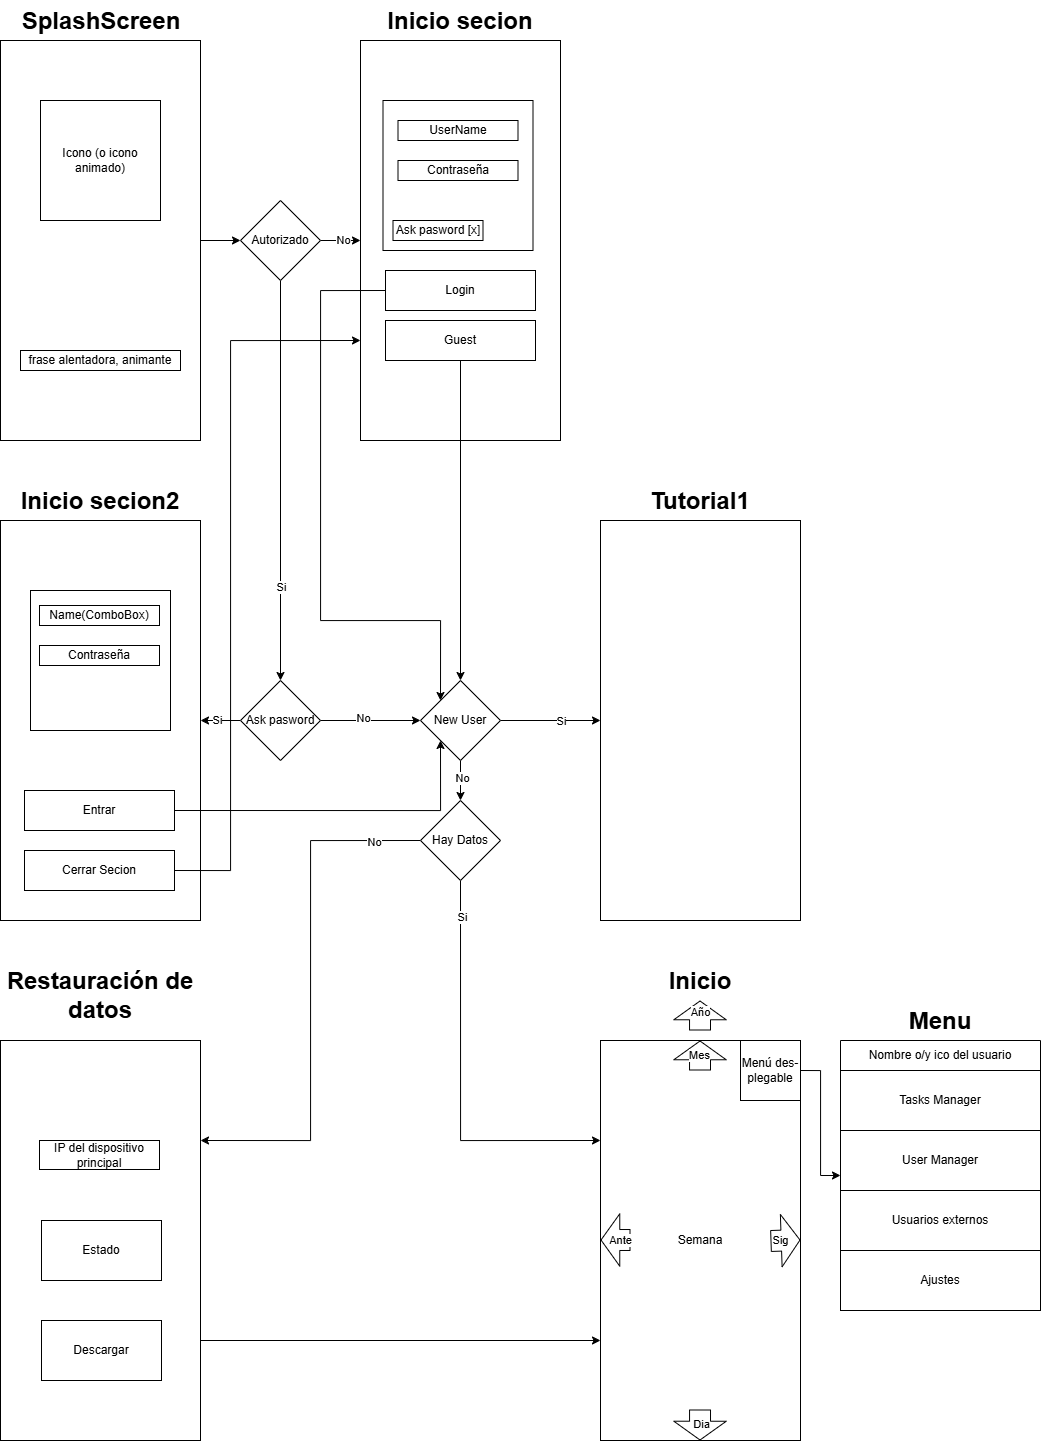

The diagram above was exported from draw.io. Its source (the exported page's mxGraphModel, read from the mxfile embedded in the PNG):
<mxGraphModel dx="1399" dy="1115" grid="1" gridSize="10" guides="1" tooltips="1" connect="1" arrows="1" fold="1" page="1" pageScale="1" pageWidth="827" pageHeight="1169" math="0" shadow="0">
  <root>
    <mxCell id="0" />
    <mxCell id="1" parent="0" />
    <mxCell id="8eNUquFLGl9SSKCO923A-12" edge="1" parent="1" source="l7YxLy1BU2-DmMlbjL12-2" style="edgeStyle=orthogonalEdgeStyle;rounded=0;orthogonalLoop=1;jettySize=auto;html=1;exitX=1;exitY=0.5;exitDx=0;exitDy=0;entryX=0;entryY=0.5;entryDx=0;entryDy=0;fontColor=default;labelBackgroundColor=none;" target="8eNUquFLGl9SSKCO923A-5">
      <mxGeometry relative="1" as="geometry" />
    </mxCell>
    <mxCell id="l7YxLy1BU2-DmMlbjL12-2" parent="1" style="rounded=0;whiteSpace=wrap;html=1;labelBackgroundColor=none;" value="" vertex="1">
      <mxGeometry height="400" width="200" y="40" as="geometry" />
    </mxCell>
    <mxCell id="8eNUquFLGl9SSKCO923A-2" parent="1" style="text;html=1;whiteSpace=wrap;overflow=hidden;rounded=0;align=center;labelBackgroundColor=none;" value="&lt;h1 style=&quot;margin-top: 0px;&quot;&gt;SplashScreen&lt;/h1&gt;" vertex="1">
      <mxGeometry height="40" width="200" x="1" as="geometry" />
    </mxCell>
    <mxCell id="8eNUquFLGl9SSKCO923A-3" parent="1" style="whiteSpace=wrap;html=1;aspect=fixed;labelBackgroundColor=none;" value="Icono (o icono animado)" vertex="1">
      <mxGeometry height="120" width="120" x="40" y="100" as="geometry" />
    </mxCell>
    <mxCell id="8eNUquFLGl9SSKCO923A-4" parent="1" style="rounded=0;whiteSpace=wrap;html=1;labelBackgroundColor=none;" value="frase alentadora, animante" vertex="1">
      <mxGeometry height="20" width="160" x="20" y="350" as="geometry" />
    </mxCell>
    <mxCell id="8eNUquFLGl9SSKCO923A-11" edge="1" parent="1" source="8eNUquFLGl9SSKCO923A-5" style="edgeStyle=orthogonalEdgeStyle;rounded=0;orthogonalLoop=1;jettySize=auto;html=1;exitX=1;exitY=0.5;exitDx=0;exitDy=0;entryX=0;entryY=0.5;entryDx=0;entryDy=0;fontColor=default;labelBackgroundColor=none;" target="8eNUquFLGl9SSKCO923A-6">
      <mxGeometry relative="1" as="geometry" />
    </mxCell>
    <mxCell id="8eNUquFLGl9SSKCO923A-13" connectable="0" parent="8eNUquFLGl9SSKCO923A-11" style="edgeLabel;html=1;align=center;verticalAlign=middle;resizable=0;points=[];" value="No" vertex="1">
      <mxGeometry relative="1" x="0.16" y="1" as="geometry">
        <mxPoint as="offset" />
      </mxGeometry>
    </mxCell>
    <mxCell id="8eNUquFLGl9SSKCO923A-18" edge="1" parent="1" source="8eNUquFLGl9SSKCO923A-5" style="edgeStyle=orthogonalEdgeStyle;rounded=0;orthogonalLoop=1;jettySize=auto;html=1;exitX=0.5;exitY=1;exitDx=0;exitDy=0;entryX=0.5;entryY=0;entryDx=0;entryDy=0;" target="8eNUquFLGl9SSKCO923A-24">
      <mxGeometry relative="1" as="geometry">
        <mxPoint x="320" y="470" as="targetPoint" />
      </mxGeometry>
    </mxCell>
    <mxCell id="8eNUquFLGl9SSKCO923A-19" connectable="0" parent="8eNUquFLGl9SSKCO923A-18" style="edgeLabel;html=1;align=center;verticalAlign=middle;resizable=0;points=[];" value="Si" vertex="1">
      <mxGeometry relative="1" x="0.5353" as="geometry">
        <mxPoint as="offset" />
      </mxGeometry>
    </mxCell>
    <mxCell id="8eNUquFLGl9SSKCO923A-5" parent="1" style="rhombus;whiteSpace=wrap;html=1;labelBackgroundColor=none;" value="Autorizado" vertex="1">
      <mxGeometry height="80" width="80" x="240" y="200" as="geometry" />
    </mxCell>
    <mxCell id="8eNUquFLGl9SSKCO923A-6" parent="1" style="rounded=0;whiteSpace=wrap;html=1;labelBackgroundColor=none;" value="" vertex="1">
      <mxGeometry height="400" width="200" x="360" y="40" as="geometry" />
    </mxCell>
    <mxCell id="8eNUquFLGl9SSKCO923A-7" parent="1" style="text;html=1;whiteSpace=wrap;overflow=hidden;rounded=0;align=center;labelBackgroundColor=none;" value="&lt;h1 style=&quot;margin-top: 0px;&quot;&gt;Inicio secion&lt;/h1&gt;" vertex="1">
      <mxGeometry height="40" width="200" x="360" as="geometry" />
    </mxCell>
    <mxCell id="8eNUquFLGl9SSKCO923A-8" parent="1" style="whiteSpace=wrap;html=1;aspect=fixed;labelBackgroundColor=none;" value="" vertex="1">
      <mxGeometry height="150" width="150" x="382.5" y="100" as="geometry" />
    </mxCell>
    <mxCell id="8eNUquFLGl9SSKCO923A-14" parent="1" style="rounded=0;whiteSpace=wrap;html=1;labelBackgroundColor=none;" value="" vertex="1">
      <mxGeometry height="400" width="200" y="520" as="geometry" />
    </mxCell>
    <mxCell id="8eNUquFLGl9SSKCO923A-20" parent="1" style="rounded=0;whiteSpace=wrap;html=1;" value="UserName" vertex="1">
      <mxGeometry height="20" width="120" x="397.5" y="120" as="geometry" />
    </mxCell>
    <mxCell id="8eNUquFLGl9SSKCO923A-21" parent="1" style="rounded=0;whiteSpace=wrap;html=1;" value="Contraseña" vertex="1">
      <mxGeometry height="20" width="120" x="397.5" y="160" as="geometry" />
    </mxCell>
    <mxCell id="8eNUquFLGl9SSKCO923A-23" parent="1" style="rounded=0;whiteSpace=wrap;html=1;" value="Ask pasword [x]" vertex="1">
      <mxGeometry height="20" width="90" x="392.5" y="220" as="geometry" />
    </mxCell>
    <mxCell id="8eNUquFLGl9SSKCO923A-25" edge="1" parent="1" source="8eNUquFLGl9SSKCO923A-24" style="edgeStyle=orthogonalEdgeStyle;rounded=0;orthogonalLoop=1;jettySize=auto;html=1;exitX=0;exitY=0.5;exitDx=0;exitDy=0;entryX=1;entryY=0.5;entryDx=0;entryDy=0;" target="8eNUquFLGl9SSKCO923A-14">
      <mxGeometry relative="1" as="geometry" />
    </mxCell>
    <mxCell id="8eNUquFLGl9SSKCO923A-26" connectable="0" parent="8eNUquFLGl9SSKCO923A-25" style="edgeLabel;html=1;align=center;verticalAlign=middle;resizable=0;points=[];" value="Si" vertex="1">
      <mxGeometry relative="1" x="0.1852" y="-1" as="geometry">
        <mxPoint as="offset" />
      </mxGeometry>
    </mxCell>
    <mxCell id="8eNUquFLGl9SSKCO923A-41" edge="1" parent="1" source="8eNUquFLGl9SSKCO923A-24" style="edgeStyle=orthogonalEdgeStyle;rounded=0;orthogonalLoop=1;jettySize=auto;html=1;exitX=1;exitY=0.5;exitDx=0;exitDy=0;entryX=0;entryY=0.5;entryDx=0;entryDy=0;" target="8eNUquFLGl9SSKCO923A-58">
      <mxGeometry relative="1" as="geometry">
        <mxPoint x="350" y="720" as="targetPoint" />
      </mxGeometry>
    </mxCell>
    <mxCell id="8eNUquFLGl9SSKCO923A-42" connectable="0" parent="8eNUquFLGl9SSKCO923A-41" style="edgeLabel;html=1;align=center;verticalAlign=middle;resizable=0;points=[];" value="No" vertex="1">
      <mxGeometry relative="1" x="-0.15" y="3" as="geometry">
        <mxPoint as="offset" />
      </mxGeometry>
    </mxCell>
    <mxCell id="8eNUquFLGl9SSKCO923A-24" parent="1" style="rhombus;whiteSpace=wrap;html=1;" value="Ask pasword" vertex="1">
      <mxGeometry height="80" width="80" x="240" y="680" as="geometry" />
    </mxCell>
    <mxCell id="8eNUquFLGl9SSKCO923A-27" parent="1" style="rounded=0;whiteSpace=wrap;html=1;labelBackgroundColor=none;" value="" vertex="1">
      <mxGeometry height="400" width="200" x="600" y="520" as="geometry" />
    </mxCell>
    <mxCell id="8eNUquFLGl9SSKCO923A-28" parent="1" style="text;html=1;whiteSpace=wrap;overflow=hidden;rounded=0;align=center;labelBackgroundColor=none;" value="&lt;h1 style=&quot;margin-top: 0px;&quot;&gt;Tutorial1&lt;/h1&gt;" vertex="1">
      <mxGeometry height="40" width="200" x="600" y="480" as="geometry" />
    </mxCell>
    <mxCell id="8eNUquFLGl9SSKCO923A-30" parent="1" style="text;html=1;whiteSpace=wrap;overflow=hidden;rounded=0;align=center;labelBackgroundColor=none;" value="&lt;h1 style=&quot;margin-top: 0px;&quot;&gt;Inicio secion2&lt;/h1&gt;" vertex="1">
      <mxGeometry height="40" width="200" y="480" as="geometry" />
    </mxCell>
    <mxCell id="8eNUquFLGl9SSKCO923A-31" parent="1" style="whiteSpace=wrap;html=1;aspect=fixed;labelBackgroundColor=none;" value="" vertex="1">
      <mxGeometry height="140" width="140" x="30" y="590" as="geometry" />
    </mxCell>
    <mxCell id="8eNUquFLGl9SSKCO923A-32" parent="1" style="rounded=0;whiteSpace=wrap;html=1;" value="Name(ComboBox)" vertex="1">
      <mxGeometry height="20" width="120" x="39" y="605" as="geometry" />
    </mxCell>
    <mxCell id="8eNUquFLGl9SSKCO923A-33" parent="1" style="rounded=0;whiteSpace=wrap;html=1;" value="Contraseña" vertex="1">
      <mxGeometry height="20" width="120" x="39" y="645" as="geometry" />
    </mxCell>
    <mxCell id="8eNUquFLGl9SSKCO923A-36" parent="1" style="rounded=0;whiteSpace=wrap;html=1;labelBackgroundColor=none;" value="Cerrar Secion" vertex="1">
      <mxGeometry height="40" width="150" x="24" y="850" as="geometry" />
    </mxCell>
    <mxCell id="8eNUquFLGl9SSKCO923A-43" edge="1" parent="1" source="8eNUquFLGl9SSKCO923A-37" style="edgeStyle=orthogonalEdgeStyle;rounded=0;orthogonalLoop=1;jettySize=auto;html=1;exitX=0;exitY=0.5;exitDx=0;exitDy=0;entryX=0;entryY=0;entryDx=0;entryDy=0;" target="8eNUquFLGl9SSKCO923A-58">
      <mxGeometry relative="1" as="geometry">
        <Array as="points">
          <mxPoint x="320" y="290" />
          <mxPoint x="320" y="620" />
          <mxPoint x="440" y="620" />
        </Array>
        <mxPoint x="350" y="620" as="targetPoint" />
      </mxGeometry>
    </mxCell>
    <mxCell id="8eNUquFLGl9SSKCO923A-37" parent="1" style="rounded=0;whiteSpace=wrap;html=1;labelBackgroundColor=none;" value="Login" vertex="1">
      <mxGeometry height="40" width="150" x="385" y="270" as="geometry" />
    </mxCell>
    <mxCell id="8eNUquFLGl9SSKCO923A-39" edge="1" parent="1" source="8eNUquFLGl9SSKCO923A-36" style="edgeStyle=orthogonalEdgeStyle;rounded=0;orthogonalLoop=1;jettySize=auto;html=1;exitX=1;exitY=0.5;exitDx=0;exitDy=0;entryX=0;entryY=0.75;entryDx=0;entryDy=0;" target="8eNUquFLGl9SSKCO923A-6">
      <mxGeometry relative="1" as="geometry">
        <Array as="points">
          <mxPoint x="230" y="870" />
          <mxPoint x="230" y="340" />
        </Array>
      </mxGeometry>
    </mxCell>
    <mxCell id="8eNUquFLGl9SSKCO923A-40" edge="1" parent="1" source="8eNUquFLGl9SSKCO923A-38" style="edgeStyle=orthogonalEdgeStyle;rounded=0;orthogonalLoop=1;jettySize=auto;html=1;exitX=1;exitY=0.5;exitDx=0;exitDy=0;entryX=0;entryY=1;entryDx=0;entryDy=0;" target="8eNUquFLGl9SSKCO923A-58">
      <mxGeometry relative="1" as="geometry">
        <mxPoint x="350" y="820" as="targetPoint" />
      </mxGeometry>
    </mxCell>
    <mxCell id="8eNUquFLGl9SSKCO923A-38" parent="1" style="rounded=0;whiteSpace=wrap;html=1;labelBackgroundColor=none;" value="Entrar" vertex="1">
      <mxGeometry height="40" width="150" x="24" y="790" as="geometry" />
    </mxCell>
    <mxCell id="8eNUquFLGl9SSKCO923A-59" edge="1" parent="1" source="8eNUquFLGl9SSKCO923A-58" style="edgeStyle=orthogonalEdgeStyle;rounded=0;orthogonalLoop=1;jettySize=auto;html=1;exitX=1;exitY=0.5;exitDx=0;exitDy=0;entryX=0;entryY=0.5;entryDx=0;entryDy=0;" target="8eNUquFLGl9SSKCO923A-27">
      <mxGeometry relative="1" as="geometry" />
    </mxCell>
    <mxCell id="8eNUquFLGl9SSKCO923A-60" connectable="0" parent="8eNUquFLGl9SSKCO923A-59" style="edgeLabel;html=1;align=center;verticalAlign=middle;resizable=0;points=[];" value="Si" vertex="1">
      <mxGeometry relative="1" x="0.2" as="geometry">
        <mxPoint as="offset" />
      </mxGeometry>
    </mxCell>
    <mxCell id="8eNUquFLGl9SSKCO923A-69" edge="1" parent="1" source="8eNUquFLGl9SSKCO923A-58" style="edgeStyle=orthogonalEdgeStyle;rounded=0;orthogonalLoop=1;jettySize=auto;html=1;exitX=0.5;exitY=1;exitDx=0;exitDy=0;entryX=0.5;entryY=0;entryDx=0;entryDy=0;" target="8eNUquFLGl9SSKCO923A-68">
      <mxGeometry relative="1" as="geometry" />
    </mxCell>
    <mxCell id="8eNUquFLGl9SSKCO923A-70" connectable="0" parent="8eNUquFLGl9SSKCO923A-69" style="edgeLabel;html=1;align=center;verticalAlign=middle;resizable=0;points=[];" value="No" vertex="1">
      <mxGeometry relative="1" x="-0.15" y="1" as="geometry">
        <mxPoint as="offset" />
      </mxGeometry>
    </mxCell>
    <mxCell id="8eNUquFLGl9SSKCO923A-58" parent="1" style="rhombus;whiteSpace=wrap;html=1;" value="New User" vertex="1">
      <mxGeometry height="80" width="80" x="420" y="680" as="geometry" />
    </mxCell>
    <mxCell id="8eNUquFLGl9SSKCO923A-80" edge="1" parent="1" source="8eNUquFLGl9SSKCO923A-61" style="edgeStyle=orthogonalEdgeStyle;rounded=0;orthogonalLoop=1;jettySize=auto;html=1;exitX=1;exitY=0.75;exitDx=0;exitDy=0;entryX=0;entryY=0.75;entryDx=0;entryDy=0;" target="8eNUquFLGl9SSKCO923A-73">
      <mxGeometry relative="1" as="geometry" />
    </mxCell>
    <mxCell id="8eNUquFLGl9SSKCO923A-61" parent="1" style="rounded=0;whiteSpace=wrap;html=1;labelBackgroundColor=none;" value="" vertex="1">
      <mxGeometry height="400" width="200" y="1040" as="geometry" />
    </mxCell>
    <mxCell id="8eNUquFLGl9SSKCO923A-62" parent="1" style="text;html=1;whiteSpace=wrap;overflow=hidden;rounded=0;align=center;labelBackgroundColor=none;" value="&lt;h1 style=&quot;margin-top: 0px;&quot;&gt;Restauración de datos&lt;/h1&gt;" vertex="1">
      <mxGeometry height="80" width="200" y="960" as="geometry" />
    </mxCell>
    <mxCell id="8eNUquFLGl9SSKCO923A-67" edge="1" parent="1" source="8eNUquFLGl9SSKCO923A-66" style="edgeStyle=orthogonalEdgeStyle;rounded=0;orthogonalLoop=1;jettySize=auto;html=1;exitX=0.5;exitY=1;exitDx=0;exitDy=0;entryX=0.5;entryY=0;entryDx=0;entryDy=0;" target="8eNUquFLGl9SSKCO923A-58">
      <mxGeometry relative="1" as="geometry">
        <Array as="points">
          <mxPoint x="460" y="360" />
          <mxPoint x="460" y="360" />
        </Array>
      </mxGeometry>
    </mxCell>
    <mxCell id="8eNUquFLGl9SSKCO923A-66" parent="1" style="rounded=0;whiteSpace=wrap;html=1;labelBackgroundColor=none;" value="Guest" vertex="1">
      <mxGeometry height="40" width="150" x="385" y="320" as="geometry" />
    </mxCell>
    <mxCell id="8eNUquFLGl9SSKCO923A-71" edge="1" parent="1" source="8eNUquFLGl9SSKCO923A-68" style="edgeStyle=orthogonalEdgeStyle;rounded=0;orthogonalLoop=1;jettySize=auto;html=1;exitX=0;exitY=0.5;exitDx=0;exitDy=0;entryX=1;entryY=0.25;entryDx=0;entryDy=0;" target="8eNUquFLGl9SSKCO923A-61">
      <mxGeometry relative="1" as="geometry" />
    </mxCell>
    <mxCell id="8eNUquFLGl9SSKCO923A-72" connectable="0" parent="8eNUquFLGl9SSKCO923A-71" style="edgeLabel;html=1;align=center;verticalAlign=middle;resizable=0;points=[];" value="No" vertex="1">
      <mxGeometry relative="1" x="-0.8192" y="1" as="geometry">
        <mxPoint as="offset" />
      </mxGeometry>
    </mxCell>
    <mxCell id="8eNUquFLGl9SSKCO923A-75" edge="1" parent="1" source="8eNUquFLGl9SSKCO923A-68" style="edgeStyle=orthogonalEdgeStyle;rounded=0;orthogonalLoop=1;jettySize=auto;html=1;exitX=0.5;exitY=1;exitDx=0;exitDy=0;entryX=0;entryY=0.25;entryDx=0;entryDy=0;" target="8eNUquFLGl9SSKCO923A-73">
      <mxGeometry relative="1" as="geometry" />
    </mxCell>
    <mxCell id="8eNUquFLGl9SSKCO923A-76" connectable="0" parent="8eNUquFLGl9SSKCO923A-75" style="edgeLabel;html=1;align=center;verticalAlign=middle;resizable=0;points=[];" value="Si" vertex="1">
      <mxGeometry relative="1" x="-0.82" y="1" as="geometry">
        <mxPoint as="offset" />
      </mxGeometry>
    </mxCell>
    <mxCell id="8eNUquFLGl9SSKCO923A-68" parent="1" style="rhombus;whiteSpace=wrap;html=1;" value="Hay Datos" vertex="1">
      <mxGeometry height="80" width="80" x="420" y="800" as="geometry" />
    </mxCell>
    <mxCell id="8eNUquFLGl9SSKCO923A-73" parent="1" style="rounded=0;whiteSpace=wrap;html=1;labelBackgroundColor=none;" value="Semana" vertex="1">
      <mxGeometry height="400" width="200" x="600" y="1040" as="geometry" />
    </mxCell>
    <mxCell id="8eNUquFLGl9SSKCO923A-74" parent="1" style="text;html=1;whiteSpace=wrap;overflow=hidden;rounded=0;align=center;labelBackgroundColor=none;" value="&lt;h1 style=&quot;margin-top: 0px;&quot;&gt;Inicio&lt;/h1&gt;" vertex="1">
      <mxGeometry height="40" width="200" x="600" y="960" as="geometry" />
    </mxCell>
    <mxCell id="8eNUquFLGl9SSKCO923A-77" parent="1" style="rounded=0;whiteSpace=wrap;html=1;" value="IP del dispositivo principal" vertex="1">
      <mxGeometry height="29" width="120" x="39" y="1140" as="geometry" />
    </mxCell>
    <mxCell id="8eNUquFLGl9SSKCO923A-78" parent="1" style="rounded=0;whiteSpace=wrap;html=1;" value="Estado" vertex="1">
      <mxGeometry height="60" width="120" x="41" y="1220" as="geometry" />
    </mxCell>
    <mxCell id="8eNUquFLGl9SSKCO923A-79" parent="1" style="rounded=0;whiteSpace=wrap;html=1;" value="Descargar" vertex="1">
      <mxGeometry height="60" width="120" x="41" y="1320" as="geometry" />
    </mxCell>
    <mxCell id="O-Urc4wg6tzXUYkTY6be-1" edge="1" parent="1" style="shape=flexArrow;endArrow=classic;html=1;rounded=0;endWidth=30.476190476190474;endSize=5.923809523809523;width=20.952380952380953;" value="">
      <mxGeometry height="50" relative="1" width="50" as="geometry">
        <mxPoint x="699.52" y="1070" as="sourcePoint" />
        <mxPoint x="699.52" y="1040" as="targetPoint" />
      </mxGeometry>
    </mxCell>
    <mxCell id="O-Urc4wg6tzXUYkTY6be-11" connectable="0" parent="O-Urc4wg6tzXUYkTY6be-1" style="edgeLabel;html=1;align=center;verticalAlign=middle;resizable=0;points=[];" value="Mes" vertex="1">
      <mxGeometry relative="1" x="0.0698" y="1" as="geometry">
        <mxPoint as="offset" />
      </mxGeometry>
    </mxCell>
    <mxCell id="O-Urc4wg6tzXUYkTY6be-2" edge="1" parent="1" style="shape=flexArrow;endArrow=classic;html=1;rounded=0;endWidth=30.476190476190474;endSize=5.923809523809523;width=20.952380952380953;" value="">
      <mxGeometry height="50" relative="1" width="50" as="geometry">
        <mxPoint x="630" y="1239.5" as="sourcePoint" />
        <mxPoint x="600" y="1239.5" as="targetPoint" />
      </mxGeometry>
    </mxCell>
    <mxCell id="O-Urc4wg6tzXUYkTY6be-5" connectable="0" parent="O-Urc4wg6tzXUYkTY6be-2" style="edgeLabel;html=1;align=center;verticalAlign=middle;resizable=0;points=[];" value="Ante" vertex="1">
      <mxGeometry relative="1" x="-0.3302" as="geometry">
        <mxPoint as="offset" />
      </mxGeometry>
    </mxCell>
    <mxCell id="O-Urc4wg6tzXUYkTY6be-3" edge="1" parent="1" style="shape=flexArrow;endArrow=classic;html=1;rounded=0;endWidth=30.476190476190474;endSize=5.923809523809523;width=20.952380952380953;" value="">
      <mxGeometry height="50" relative="1" width="50" as="geometry">
        <mxPoint x="770" y="1240.5" as="sourcePoint" />
        <mxPoint x="800" y="1239.5" as="targetPoint" />
      </mxGeometry>
    </mxCell>
    <mxCell id="O-Urc4wg6tzXUYkTY6be-7" connectable="0" parent="O-Urc4wg6tzXUYkTY6be-3" style="edgeLabel;html=1;align=center;verticalAlign=middle;resizable=0;points=[];" value="Sig" vertex="1">
      <mxGeometry relative="1" x="-0.3977" y="1" as="geometry">
        <mxPoint as="offset" />
      </mxGeometry>
    </mxCell>
    <mxCell id="O-Urc4wg6tzXUYkTY6be-4" edge="1" parent="1" style="shape=flexArrow;endArrow=classic;html=1;rounded=0;endWidth=30.476190476190474;endSize=5.923809523809523;width=20.952380952380953;" value="">
      <mxGeometry height="50" relative="1" width="50" as="geometry">
        <mxPoint x="699.54" y="1409" as="sourcePoint" />
        <mxPoint x="699.52" y="1440" as="targetPoint" />
      </mxGeometry>
    </mxCell>
    <mxCell id="O-Urc4wg6tzXUYkTY6be-10" connectable="0" parent="O-Urc4wg6tzXUYkTY6be-4" style="edgeLabel;html=1;align=center;verticalAlign=middle;resizable=0;points=[];" value="Dia" vertex="1">
      <mxGeometry relative="1" x="-0.0661" y="1" as="geometry">
        <mxPoint as="offset" />
      </mxGeometry>
    </mxCell>
    <mxCell id="O-Urc4wg6tzXUYkTY6be-12" edge="1" parent="1" style="shape=flexArrow;endArrow=classic;html=1;rounded=0;endWidth=30.476190476190474;endSize=5.923809523809523;width=20.952380952380953;" value="">
      <mxGeometry height="50" relative="1" width="50" as="geometry">
        <mxPoint x="699.52" y="1030" as="sourcePoint" />
        <mxPoint x="699.52" y="1000" as="targetPoint" />
      </mxGeometry>
    </mxCell>
    <mxCell id="O-Urc4wg6tzXUYkTY6be-14" connectable="0" parent="O-Urc4wg6tzXUYkTY6be-12" style="edgeLabel;html=1;align=center;verticalAlign=middle;resizable=0;points=[];" value="Año" vertex="1">
      <mxGeometry relative="1" x="0.2127" as="geometry">
        <mxPoint as="offset" />
      </mxGeometry>
    </mxCell>
    <mxCell id="wZJ-lSA8cCEsk3JGXSbG-3" edge="1" parent="1" source="GMQJpVKZ9Q3zNaiWCr9P-1" style="edgeStyle=orthogonalEdgeStyle;rounded=0;orthogonalLoop=1;jettySize=auto;html=1;exitX=1;exitY=0.5;exitDx=0;exitDy=0;entryX=0;entryY=0.5;entryDx=0;entryDy=0;" target="wZJ-lSA8cCEsk3JGXSbG-2">
      <mxGeometry relative="1" as="geometry" />
    </mxCell>
    <mxCell id="GMQJpVKZ9Q3zNaiWCr9P-1" parent="1" style="rounded=0;whiteSpace=wrap;html=1;" value="Menú des-&lt;div&gt;plegable&lt;/div&gt;" vertex="1">
      <mxGeometry height="60" width="60" x="740" y="1040" as="geometry" />
    </mxCell>
    <mxCell id="wZJ-lSA8cCEsk3JGXSbG-2" parent="1" style="rounded=0;whiteSpace=wrap;html=1;labelBackgroundColor=none;shape=swimlane;fontStyle=0;startSize=30;childLayout=stackLayout;horizontal=1;horizontalStack=0;resizeParent=1;resizeParentMax=0;resizeLast=0;collapsible=1;marginBottom=0;" value="&lt;span style=&quot;background-color: transparent; color: light-dark(rgb(0, 0, 0), rgb(255, 255, 255));&quot;&gt;Nombre o/y ico del usuario&lt;/span&gt;" vertex="1">
      <mxGeometry height="270" width="200" x="840" y="1040" as="geometry" />
    </mxCell>
    <mxCell id="wZJ-lSA8cCEsk3JGXSbG-7" parent="wZJ-lSA8cCEsk3JGXSbG-2" style="rounded=0;whiteSpace=wrap;html=1;" value="Tasks Manager" vertex="1">
      <mxGeometry height="60" width="200" y="30" as="geometry" />
    </mxCell>
    <mxCell id="M12XwvjK4K2uO3L0e4kn-2" parent="wZJ-lSA8cCEsk3JGXSbG-2" style="rounded=0;whiteSpace=wrap;html=1;" value="User Manager" vertex="1">
      <mxGeometry height="60" width="200" y="90" as="geometry" />
    </mxCell>
    <mxCell id="wZJ-lSA8cCEsk3JGXSbG-6" parent="wZJ-lSA8cCEsk3JGXSbG-2" style="rounded=0;whiteSpace=wrap;html=1;" value="Usuarios externos" vertex="1">
      <mxGeometry height="60" width="200" y="150" as="geometry" />
    </mxCell>
    <mxCell id="M12XwvjK4K2uO3L0e4kn-1" parent="wZJ-lSA8cCEsk3JGXSbG-2" style="rounded=0;whiteSpace=wrap;html=1;" value="Ajustes" vertex="1">
      <mxGeometry height="60" width="200" y="210" as="geometry" />
    </mxCell>
    <mxCell id="wZJ-lSA8cCEsk3JGXSbG-4" parent="1" style="text;html=1;whiteSpace=wrap;overflow=hidden;rounded=0;align=center;labelBackgroundColor=none;" value="&lt;h1 style=&quot;margin-top: 0px;&quot;&gt;Menu&lt;/h1&gt;" vertex="1">
      <mxGeometry height="40" width="200" x="840" y="1000" as="geometry" />
    </mxCell>
  </root>
</mxGraphModel>